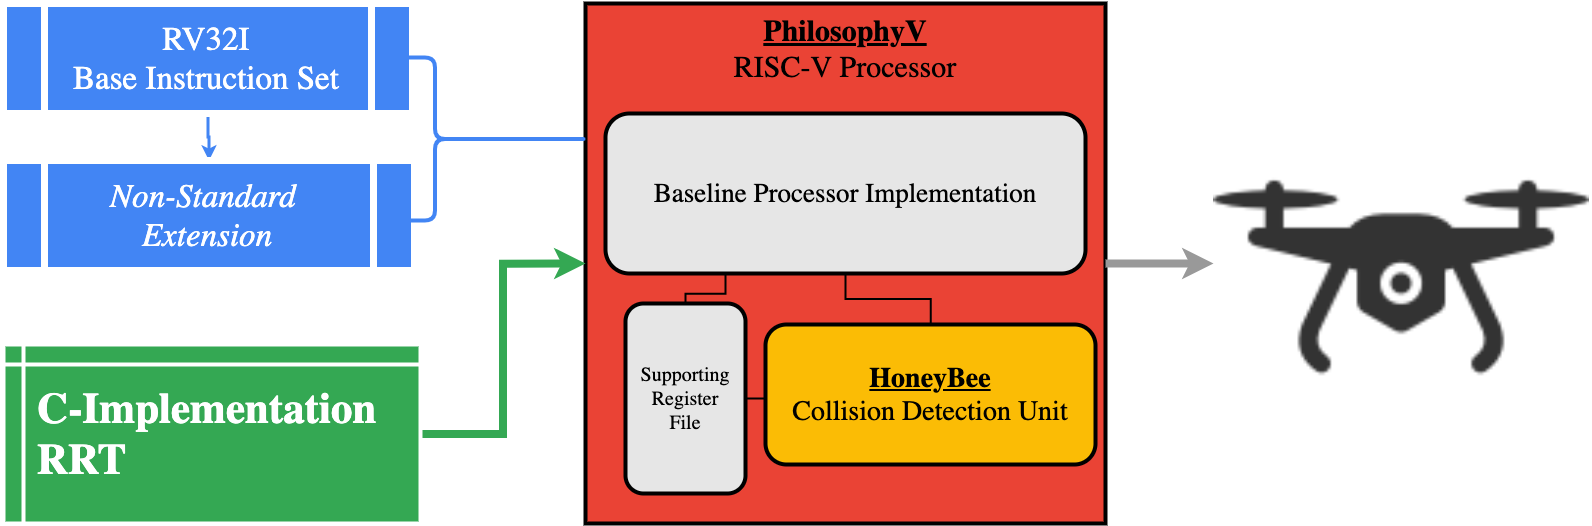

The diagram above was exported from draw.io. Its source (the exported page's mxGraphModel, read from the mxfile embedded in the PNG):
<mxGraphModel dx="2206" dy="1289" grid="0" gridSize="10" guides="1" tooltips="1" connect="1" arrows="1" fold="1" page="1" pageScale="1" pageWidth="2400" pageHeight="2400" math="0" shadow="0" extFonts="Computer Modern^https://fonts.googleapis.com/css?family=Computer+Modern">
  <root>
    <mxCell id="0" />
    <mxCell id="1" parent="0" />
    <mxCell id="egPN66_32sDSnVnQbSZV-10" value="" style="group;fontFamily=Computer Modern;" vertex="1" connectable="0" parent="1">
      <mxGeometry x="1120" y="960" width="520" height="520" as="geometry" />
    </mxCell>
    <mxCell id="egPN66_32sDSnVnQbSZV-5" value="" style="group;rounded=1;glass=0;shadow=0;strokeWidth=3;fontFamily=Computer Modern;" vertex="1" connectable="0" parent="egPN66_32sDSnVnQbSZV-10">
      <mxGeometry width="520" height="520" as="geometry" />
    </mxCell>
    <mxCell id="egPN66_32sDSnVnQbSZV-3" value="" style="whiteSpace=wrap;html=1;aspect=fixed;strokeColor=#000000;fillColor=#EA4335;strokeWidth=4;fontFamily=Computer Modern;" vertex="1" parent="egPN66_32sDSnVnQbSZV-5">
      <mxGeometry width="520" height="520" as="geometry" />
    </mxCell>
    <mxCell id="egPN66_32sDSnVnQbSZV-4" value="&lt;font size=&quot;1&quot;&gt;&lt;b style=&quot;font-size: 30px&quot;&gt;&lt;u&gt;PhilosophyV&lt;br&gt;&lt;/u&gt;&lt;/b&gt;&lt;span style=&quot;font-size: 30px&quot;&gt;RISC-V Processor&lt;/span&gt;&lt;/font&gt;" style="text;html=1;strokeColor=none;fillColor=none;align=center;verticalAlign=middle;whiteSpace=wrap;rounded=0;fontFamily=Computer Modern;" vertex="1" parent="egPN66_32sDSnVnQbSZV-5">
      <mxGeometry width="520" height="90" as="geometry" />
    </mxCell>
    <mxCell id="egPN66_32sDSnVnQbSZV-6" value="&lt;font style=&quot;font-size: 28px&quot;&gt;&lt;u style=&quot;font-weight: bold&quot;&gt;HoneyBee&lt;/u&gt;&lt;br&gt;Collision Detection Unit&lt;br&gt;&lt;/font&gt;" style="rounded=1;whiteSpace=wrap;html=1;shadow=0;glass=0;strokeColor=#000000;strokeWidth=4;fillColor=#FBBC05;fontFamily=Computer Modern;" vertex="1" parent="egPN66_32sDSnVnQbSZV-5">
      <mxGeometry x="180" y="321" width="330" height="140" as="geometry" />
    </mxCell>
    <mxCell id="egPN66_32sDSnVnQbSZV-11" style="edgeStyle=orthogonalEdgeStyle;rounded=0;orthogonalLoop=1;jettySize=auto;html=1;exitX=0.25;exitY=1;exitDx=0;exitDy=0;entryX=0.5;entryY=0;entryDx=0;entryDy=0;endArrow=none;endFill=0;strokeWidth=2;fontFamily=Computer Modern;" edge="1" parent="egPN66_32sDSnVnQbSZV-5" source="egPN66_32sDSnVnQbSZV-7" target="egPN66_32sDSnVnQbSZV-8">
      <mxGeometry relative="1" as="geometry" />
    </mxCell>
    <mxCell id="egPN66_32sDSnVnQbSZV-12" style="edgeStyle=orthogonalEdgeStyle;rounded=0;orthogonalLoop=1;jettySize=auto;html=1;exitX=0.5;exitY=1;exitDx=0;exitDy=0;endArrow=none;endFill=0;strokeWidth=2;fontFamily=Computer Modern;" edge="1" parent="egPN66_32sDSnVnQbSZV-5" source="egPN66_32sDSnVnQbSZV-7" target="egPN66_32sDSnVnQbSZV-6">
      <mxGeometry relative="1" as="geometry" />
    </mxCell>
    <mxCell id="egPN66_32sDSnVnQbSZV-7" value="&lt;font style=&quot;font-size: 27px&quot;&gt;Baseline Processor Implementation&lt;/font&gt;" style="rounded=1;whiteSpace=wrap;html=1;shadow=0;glass=0;strokeColor=#000000;strokeWidth=4;fillColor=#E6E6E6;fontFamily=Computer Modern;" vertex="1" parent="egPN66_32sDSnVnQbSZV-5">
      <mxGeometry x="20" y="110" width="480" height="160" as="geometry" />
    </mxCell>
    <mxCell id="egPN66_32sDSnVnQbSZV-9" style="edgeStyle=orthogonalEdgeStyle;rounded=0;orthogonalLoop=1;jettySize=auto;html=1;exitX=1;exitY=0.5;exitDx=0;exitDy=0;entryX=0;entryY=0.5;entryDx=0;entryDy=0;endArrow=none;endFill=0;strokeWidth=2;fontFamily=Computer Modern;" edge="1" parent="egPN66_32sDSnVnQbSZV-5" source="egPN66_32sDSnVnQbSZV-8" target="egPN66_32sDSnVnQbSZV-6">
      <mxGeometry relative="1" as="geometry" />
    </mxCell>
    <mxCell id="egPN66_32sDSnVnQbSZV-8" value="&lt;font style=&quot;font-size: 20px&quot;&gt;Supporting&lt;br&gt;Register&lt;br&gt;File&lt;br&gt;&lt;/font&gt;" style="rounded=1;whiteSpace=wrap;html=1;shadow=0;glass=0;strokeColor=#000000;strokeWidth=4;fillColor=#E6E6E6;fontFamily=Computer Modern;" vertex="1" parent="egPN66_32sDSnVnQbSZV-5">
      <mxGeometry x="40" y="300" width="120" height="190" as="geometry" />
    </mxCell>
    <mxCell id="egPN66_32sDSnVnQbSZV-18" style="edgeStyle=orthogonalEdgeStyle;rounded=0;orthogonalLoop=1;jettySize=auto;html=1;exitX=0.5;exitY=1;exitDx=0;exitDy=0;entryX=0.5;entryY=0;entryDx=0;entryDy=0;endArrow=classic;endFill=1;strokeWidth=3;fontFamily=Computer Modern;fontColor=#4285F4;strokeColor=#4285F4;" edge="1" parent="1" source="egPN66_32sDSnVnQbSZV-15" target="egPN66_32sDSnVnQbSZV-16">
      <mxGeometry relative="1" as="geometry" />
    </mxCell>
    <mxCell id="egPN66_32sDSnVnQbSZV-15" value="&lt;font style=&quot;font-size: 33px&quot;&gt;RV32I&lt;br&gt;Base Instruction Set&lt;/font&gt;" style="shape=process;whiteSpace=wrap;html=1;backgroundOutline=1;rounded=0;shadow=0;glass=0;strokeColor=#FFFFFF;strokeWidth=7;fillColor=#4285F4;fontFamily=Computer Modern;fontColor=#FFFFFF;" vertex="1" parent="1">
      <mxGeometry x="538" y="960" width="409" height="110" as="geometry" />
    </mxCell>
    <mxCell id="egPN66_32sDSnVnQbSZV-16" value="&lt;span style=&quot;font-size: 33px&quot;&gt;&lt;i&gt;Non-Standard &lt;br&gt;Extension&lt;/i&gt;&lt;/span&gt;" style="shape=process;whiteSpace=wrap;html=1;backgroundOutline=1;rounded=0;shadow=0;glass=0;strokeColor=#FFFFFF;strokeWidth=7;fillColor=#4285F4;fontFamily=Computer Modern;fontColor=#FFFFFF;" vertex="1" parent="1">
      <mxGeometry x="538" y="1117" width="411" height="110" as="geometry" />
    </mxCell>
    <mxCell id="egPN66_32sDSnVnQbSZV-21" style="edgeStyle=orthogonalEdgeStyle;rounded=0;orthogonalLoop=1;jettySize=auto;html=1;exitX=1;exitY=0.5;exitDx=0;exitDy=0;entryX=0;entryY=0.5;entryDx=0;entryDy=0;endArrow=classic;endFill=1;strokeColor=#34A853;strokeWidth=8;fontFamily=Computer Modern;fontColor=#FFFFFF;" edge="1" parent="1" source="egPN66_32sDSnVnQbSZV-17" target="egPN66_32sDSnVnQbSZV-3">
      <mxGeometry relative="1" as="geometry" />
    </mxCell>
    <mxCell id="egPN66_32sDSnVnQbSZV-17" value="&lt;font color=&quot;#ffffff&quot; style=&quot;font-size: 43px&quot;&gt;&amp;nbsp; &lt;b&gt;&amp;nbsp;C-Implementation&lt;br&gt;&amp;nbsp; &amp;nbsp;RRT&lt;/b&gt;&lt;br&gt;&lt;/font&gt;" style="shape=internalStorage;whiteSpace=wrap;html=1;backgroundOutline=1;rounded=0;shadow=0;glass=0;strokeColor=#FFFFFF;strokeWidth=4;fillColor=#34A853;fontFamily=Computer Modern;fontColor=#4285F4;align=left;" vertex="1" parent="1">
      <mxGeometry x="538" y="1301" width="417" height="179" as="geometry" />
    </mxCell>
    <mxCell id="egPN66_32sDSnVnQbSZV-20" value="" style="shape=curlyBracket;whiteSpace=wrap;html=1;rounded=1;shadow=0;glass=0;strokeColor=#4285F4;strokeWidth=4;fillColor=#4285F4;fontFamily=Computer Modern;fontColor=#FFFFFF;rotation=-180;size=0.8526551982049354;" vertex="1" parent="1">
      <mxGeometry x="943" y="1014" width="180" height="163" as="geometry" />
    </mxCell>
    <mxCell id="egPN66_32sDSnVnQbSZV-22" style="edgeStyle=orthogonalEdgeStyle;rounded=0;orthogonalLoop=1;jettySize=auto;html=1;exitX=1;exitY=0.5;exitDx=0;exitDy=0;endArrow=classic;endFill=1;strokeColor=#999999;strokeWidth=8;fontFamily=Computer Modern;fontColor=#FFFFFF;entryX=0;entryY=0.5;entryDx=0;entryDy=0;" edge="1" parent="1" source="egPN66_32sDSnVnQbSZV-3" target="egPN66_32sDSnVnQbSZV-26">
      <mxGeometry relative="1" as="geometry">
        <mxPoint x="1736.8571428571431" y="1219.571428571429" as="targetPoint" />
      </mxGeometry>
    </mxCell>
    <mxCell id="egPN66_32sDSnVnQbSZV-26" value="" style="shape=image;html=1;verticalAlign=top;verticalLabelPosition=bottom;labelBackgroundColor=#ffffff;imageAspect=0;aspect=fixed;image=https://cdn2.iconfinder.com/data/icons/innovation-technology-1/512/tech_0011-128.png;rounded=0;shadow=0;glass=0;strokeColor=#4285F4;strokeWidth=4;fillColor=#4285F4;fontFamily=Computer Modern;fontColor=#FFFFFF;" vertex="1" parent="1">
      <mxGeometry x="1748" y="1032" width="376" height="376" as="geometry" />
    </mxCell>
  </root>
</mxGraphModel>